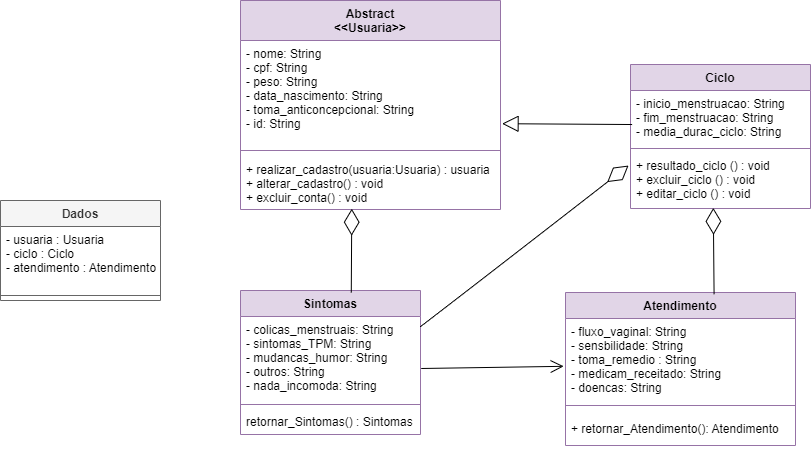

The diagram above was exported from draw.io. Its source (the exported page's mxGraphModel, read from the mxfile embedded in the PNG):
<mxGraphModel dx="1010" dy="1023" grid="0" gridSize="10" guides="1" tooltips="1" connect="1" arrows="1" fold="1" page="0" pageScale="1" pageWidth="827" pageHeight="1169" math="0" shadow="0">
  <root>
    <mxCell id="0" />
    <mxCell id="1" parent="0" />
    <mxCell id="EhYc4Ymsruu4cErPEb47-1" value="Abstract&#10;&lt;&lt;Usuaria&gt;&gt;" style="swimlane;fontStyle=1;align=center;verticalAlign=top;childLayout=stackLayout;horizontal=1;startSize=40;horizontalStack=0;resizeParent=1;resizeParentMax=0;resizeLast=0;collapsible=1;marginBottom=0;fillColor=#e1d5e7;strokeColor=#9673a6;fontSize=12;" vertex="1" parent="1">
      <mxGeometry x="330" y="-210" width="260" height="209" as="geometry">
        <mxRectangle x="80" y="90" width="80" height="30" as="alternateBounds" />
      </mxGeometry>
    </mxCell>
    <mxCell id="EhYc4Ymsruu4cErPEb47-2" value="- nome: String&#10;- cpf: String&#10;- peso: String&#10;- data_nascimento: String&#10;- toma_anticoncepcional: String&#10;- id: String" style="text;strokeColor=none;fillColor=none;align=left;verticalAlign=top;spacingLeft=4;spacingRight=4;overflow=hidden;rotatable=0;points=[[0,0.5],[1,0.5]];portConstraint=eastwest;" vertex="1" parent="EhYc4Ymsruu4cErPEb47-1">
      <mxGeometry y="40" width="260" height="104" as="geometry" />
    </mxCell>
    <mxCell id="EhYc4Ymsruu4cErPEb47-3" value="" style="line;strokeWidth=1;fillColor=none;align=left;verticalAlign=middle;spacingTop=-1;spacingLeft=3;spacingRight=3;rotatable=0;labelPosition=right;points=[];portConstraint=eastwest;strokeColor=inherit;" vertex="1" parent="EhYc4Ymsruu4cErPEb47-1">
      <mxGeometry y="144" width="260" height="12" as="geometry" />
    </mxCell>
    <mxCell id="EhYc4Ymsruu4cErPEb47-4" value="+ realizar_cadastro(usuaria:Usuaria) : usuaria&#10;+ alterar_cadastro() : void&#10;+ excluir_conta() : void&#10;" style="text;strokeColor=none;fillColor=none;align=left;verticalAlign=top;spacingLeft=4;spacingRight=4;overflow=hidden;rotatable=0;points=[[0,0.5],[1,0.5]];portConstraint=eastwest;" vertex="1" parent="EhYc4Ymsruu4cErPEb47-1">
      <mxGeometry y="156" width="260" height="53" as="geometry" />
    </mxCell>
    <mxCell id="EhYc4Ymsruu4cErPEb47-5" value="Ciclo" style="swimlane;fontStyle=1;align=center;verticalAlign=top;childLayout=stackLayout;horizontal=1;startSize=26;horizontalStack=0;resizeParent=1;resizeParentMax=0;resizeLast=0;collapsible=1;marginBottom=0;fillColor=#e1d5e7;strokeColor=#9673a6;" vertex="1" parent="1">
      <mxGeometry x="720" y="-146" width="180" height="144" as="geometry" />
    </mxCell>
    <mxCell id="EhYc4Ymsruu4cErPEb47-6" value="- inicio_menstruacao: String&#10;- fim_menstruacao: String&#10;- media_durac_ciclo: String" style="text;strokeColor=none;fillColor=none;align=left;verticalAlign=top;spacingLeft=4;spacingRight=4;overflow=hidden;rotatable=0;points=[[0,0.5],[1,0.5]];portConstraint=eastwest;" vertex="1" parent="EhYc4Ymsruu4cErPEb47-5">
      <mxGeometry y="26" width="180" height="54" as="geometry" />
    </mxCell>
    <mxCell id="EhYc4Ymsruu4cErPEb47-7" value="" style="line;strokeWidth=1;fillColor=none;align=left;verticalAlign=middle;spacingTop=-1;spacingLeft=3;spacingRight=3;rotatable=0;labelPosition=right;points=[];portConstraint=eastwest;strokeColor=inherit;" vertex="1" parent="EhYc4Ymsruu4cErPEb47-5">
      <mxGeometry y="80" width="180" height="8" as="geometry" />
    </mxCell>
    <mxCell id="EhYc4Ymsruu4cErPEb47-8" value="+ resultado_ciclo () : void &#10;+ excluir_ciclo () : void&#10;+ editar_ciclo () : void " style="text;strokeColor=none;fillColor=none;align=left;verticalAlign=top;spacingLeft=4;spacingRight=4;overflow=hidden;rotatable=0;points=[[0,0.5],[1,0.5]];portConstraint=eastwest;" vertex="1" parent="EhYc4Ymsruu4cErPEb47-5">
      <mxGeometry y="88" width="180" height="56" as="geometry" />
    </mxCell>
    <mxCell id="EhYc4Ymsruu4cErPEb47-9" value="Sintomas" style="swimlane;fontStyle=1;align=center;verticalAlign=top;childLayout=stackLayout;horizontal=1;startSize=26;horizontalStack=0;resizeParent=1;resizeParentMax=0;resizeLast=0;collapsible=1;marginBottom=0;fillColor=#e1d5e7;strokeColor=#9673a6;" vertex="1" parent="1">
      <mxGeometry x="330" y="80" width="180" height="144" as="geometry" />
    </mxCell>
    <mxCell id="EhYc4Ymsruu4cErPEb47-10" value="- colicas_menstruais: String&#10;- sintomas_TPM: String&#10;- mudancas_humor: String&#10;- outros: String&#10;- nada_incomoda: String" style="text;strokeColor=none;fillColor=none;align=left;verticalAlign=top;spacingLeft=4;spacingRight=4;overflow=hidden;rotatable=0;points=[[0,0.5],[1,0.5]];portConstraint=eastwest;" vertex="1" parent="EhYc4Ymsruu4cErPEb47-9">
      <mxGeometry y="26" width="180" height="84" as="geometry" />
    </mxCell>
    <mxCell id="EhYc4Ymsruu4cErPEb47-11" value="" style="line;strokeWidth=1;fillColor=none;align=left;verticalAlign=middle;spacingTop=-1;spacingLeft=3;spacingRight=3;rotatable=0;labelPosition=right;points=[];portConstraint=eastwest;strokeColor=inherit;" vertex="1" parent="EhYc4Ymsruu4cErPEb47-9">
      <mxGeometry y="110" width="180" height="8" as="geometry" />
    </mxCell>
    <mxCell id="EhYc4Ymsruu4cErPEb47-12" value="retornar_Sintomas() : Sintomas" style="text;strokeColor=none;fillColor=none;align=left;verticalAlign=top;spacingLeft=4;spacingRight=4;overflow=hidden;rotatable=0;points=[[0,0.5],[1,0.5]];portConstraint=eastwest;" vertex="1" parent="EhYc4Ymsruu4cErPEb47-9">
      <mxGeometry y="118" width="180" height="26" as="geometry" />
    </mxCell>
    <mxCell id="EhYc4Ymsruu4cErPEb47-13" value="Atendimento" style="swimlane;fontStyle=1;align=center;verticalAlign=top;childLayout=stackLayout;horizontal=1;startSize=26;horizontalStack=0;resizeParent=1;resizeParentMax=0;resizeLast=0;collapsible=1;marginBottom=0;fillColor=#e1d5e7;strokeColor=#9673a6;" vertex="1" parent="1">
      <mxGeometry x="655" y="82" width="230" height="153" as="geometry" />
    </mxCell>
    <mxCell id="EhYc4Ymsruu4cErPEb47-14" value="- fluxo_vaginal: String&#10;- sensbilidade: String&#10;- toma_remedio : String&#10;- medicam_receitado: String &#10;- doencas: String" style="text;strokeColor=none;fillColor=none;align=left;verticalAlign=top;spacingLeft=4;spacingRight=4;overflow=hidden;rotatable=0;points=[[0,0.5],[1,0.5]];portConstraint=eastwest;" vertex="1" parent="EhYc4Ymsruu4cErPEb47-13">
      <mxGeometry y="26" width="230" height="77" as="geometry" />
    </mxCell>
    <mxCell id="EhYc4Ymsruu4cErPEb47-15" value="" style="line;strokeWidth=1;fillColor=none;align=left;verticalAlign=middle;spacingTop=-1;spacingLeft=3;spacingRight=3;rotatable=0;labelPosition=right;points=[];portConstraint=eastwest;strokeColor=inherit;" vertex="1" parent="EhYc4Ymsruu4cErPEb47-13">
      <mxGeometry y="103" width="230" height="20" as="geometry" />
    </mxCell>
    <mxCell id="EhYc4Ymsruu4cErPEb47-16" value="+ retornar_Atendimento(): Atendimento" style="text;strokeColor=none;fillColor=none;align=left;verticalAlign=top;spacingLeft=4;spacingRight=4;overflow=hidden;rotatable=0;points=[[0,0.5],[1,0.5]];portConstraint=eastwest;" vertex="1" parent="EhYc4Ymsruu4cErPEb47-13">
      <mxGeometry y="123" width="230" height="30" as="geometry" />
    </mxCell>
    <mxCell id="EhYc4Ymsruu4cErPEb47-17" value="Dados" style="swimlane;fontStyle=1;align=center;verticalAlign=top;childLayout=stackLayout;horizontal=1;startSize=26;horizontalStack=0;resizeParent=1;resizeParentMax=0;resizeLast=0;collapsible=1;marginBottom=0;fillColor=#f5f5f5;fontColor=#333333;strokeColor=#666666;" vertex="1" parent="1">
      <mxGeometry x="90" y="-10" width="160" height="100" as="geometry" />
    </mxCell>
    <mxCell id="EhYc4Ymsruu4cErPEb47-18" value="- usuaria : Usuaria&#10;- ciclo : Ciclo &#10;- atendimento : Atendimento " style="text;strokeColor=none;fillColor=none;align=left;verticalAlign=top;spacingLeft=4;spacingRight=4;overflow=hidden;rotatable=0;points=[[0,0.5],[1,0.5]];portConstraint=eastwest;" vertex="1" parent="EhYc4Ymsruu4cErPEb47-17">
      <mxGeometry y="26" width="160" height="64" as="geometry" />
    </mxCell>
    <mxCell id="EhYc4Ymsruu4cErPEb47-19" value="" style="line;strokeWidth=1;fillColor=none;align=left;verticalAlign=middle;spacingTop=-1;spacingLeft=3;spacingRight=3;rotatable=0;labelPosition=right;points=[];portConstraint=eastwest;strokeColor=inherit;" vertex="1" parent="EhYc4Ymsruu4cErPEb47-17">
      <mxGeometry y="90" width="160" height="10" as="geometry" />
    </mxCell>
    <mxCell id="EhYc4Ymsruu4cErPEb47-20" value="" style="endArrow=block;html=1;rounded=0;fontSize=12;startSize=8;endSize=14;curved=1;endFill=0;entryX=1.006;entryY=0.8;entryDx=0;entryDy=0;entryPerimeter=0;exitX=0.009;exitY=0.63;exitDx=0;exitDy=0;exitPerimeter=0;" edge="1" parent="1" source="EhYc4Ymsruu4cErPEb47-6" target="EhYc4Ymsruu4cErPEb47-2">
      <mxGeometry relative="1" as="geometry">
        <mxPoint x="650" y="-80" as="sourcePoint" />
        <mxPoint x="590" y="-80" as="targetPoint" />
      </mxGeometry>
    </mxCell>
    <mxCell id="EhYc4Ymsruu4cErPEb47-21" value="" style="endArrow=diamondThin;endFill=0;endSize=24;html=1;rounded=0;fontSize=12;curved=1;entryX=0.46;entryY=0.989;entryDx=0;entryDy=0;entryPerimeter=0;exitX=0.646;exitY=0.011;exitDx=0;exitDy=0;exitPerimeter=0;" edge="1" parent="1" source="EhYc4Ymsruu4cErPEb47-13" target="EhYc4Ymsruu4cErPEb47-8">
      <mxGeometry width="160" relative="1" as="geometry">
        <mxPoint x="790" y="70" as="sourcePoint" />
        <mxPoint x="790" y="20" as="targetPoint" />
      </mxGeometry>
    </mxCell>
    <mxCell id="EhYc4Ymsruu4cErPEb47-22" value="" style="endArrow=diamondThin;endFill=0;endSize=24;html=1;rounded=0;fontSize=12;curved=1;entryX=-0.011;entryY=0.233;entryDx=0;entryDy=0;entryPerimeter=0;exitX=1;exitY=0.25;exitDx=0;exitDy=0;" edge="1" parent="1" source="EhYc4Ymsruu4cErPEb47-9" target="EhYc4Ymsruu4cErPEb47-8">
      <mxGeometry width="160" relative="1" as="geometry">
        <mxPoint x="645.28" y="60.32999999999996" as="sourcePoint" />
        <mxPoint x="644.5" y="-10.001999999999917" as="targetPoint" />
        <Array as="points">
          <mxPoint x="570" y="70" />
        </Array>
      </mxGeometry>
    </mxCell>
    <mxCell id="EhYc4Ymsruu4cErPEb47-23" value="" style="endArrow=open;endFill=1;endSize=11;html=1;rounded=0;fontSize=12;curved=1;startSize=6;entryX=-0.008;entryY=0.621;entryDx=0;entryDy=0;entryPerimeter=0;exitX=1.004;exitY=0.619;exitDx=0;exitDy=0;exitPerimeter=0;" edge="1" parent="1" source="EhYc4Ymsruu4cErPEb47-10" target="EhYc4Ymsruu4cErPEb47-14">
      <mxGeometry width="160" relative="1" as="geometry">
        <mxPoint x="510" y="160" as="sourcePoint" />
        <mxPoint x="640" y="160" as="targetPoint" />
      </mxGeometry>
    </mxCell>
    <mxCell id="EhYc4Ymsruu4cErPEb47-24" value="" style="endArrow=diamondThin;endFill=0;endSize=24;html=1;rounded=0;fontSize=12;curved=1;entryX=0.428;entryY=0.985;entryDx=0;entryDy=0;entryPerimeter=0;exitX=0.646;exitY=0.011;exitDx=0;exitDy=0;exitPerimeter=0;" edge="1" parent="1" target="EhYc4Ymsruu4cErPEb47-4">
      <mxGeometry width="160" relative="1" as="geometry">
        <mxPoint x="440.78" y="82" as="sourcePoint" />
        <mxPoint x="440.0000000000002" y="11.667999999999893" as="targetPoint" />
      </mxGeometry>
    </mxCell>
  </root>
</mxGraphModel>